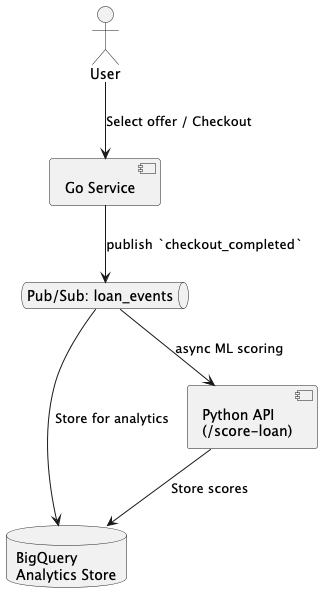

The diagram above was rendered by PlantUML. Its source (embedded in the PNG):
@startuml
actor User

component "Go Service" as GoApp
queue "Pub/Sub: loan_events" as PubSub
database "BigQuery\nAnalytics Store" as BQ
component "Python API\n(/score-loan)" as PythonScore

User --> GoApp : Select offer / Checkout
GoApp --> PubSub : publish `checkout_completed`
PubSub --> BQ : Store for analytics
PubSub --> PythonScore : async ML scoring
PythonScore --> BQ : Store scores
@enduml